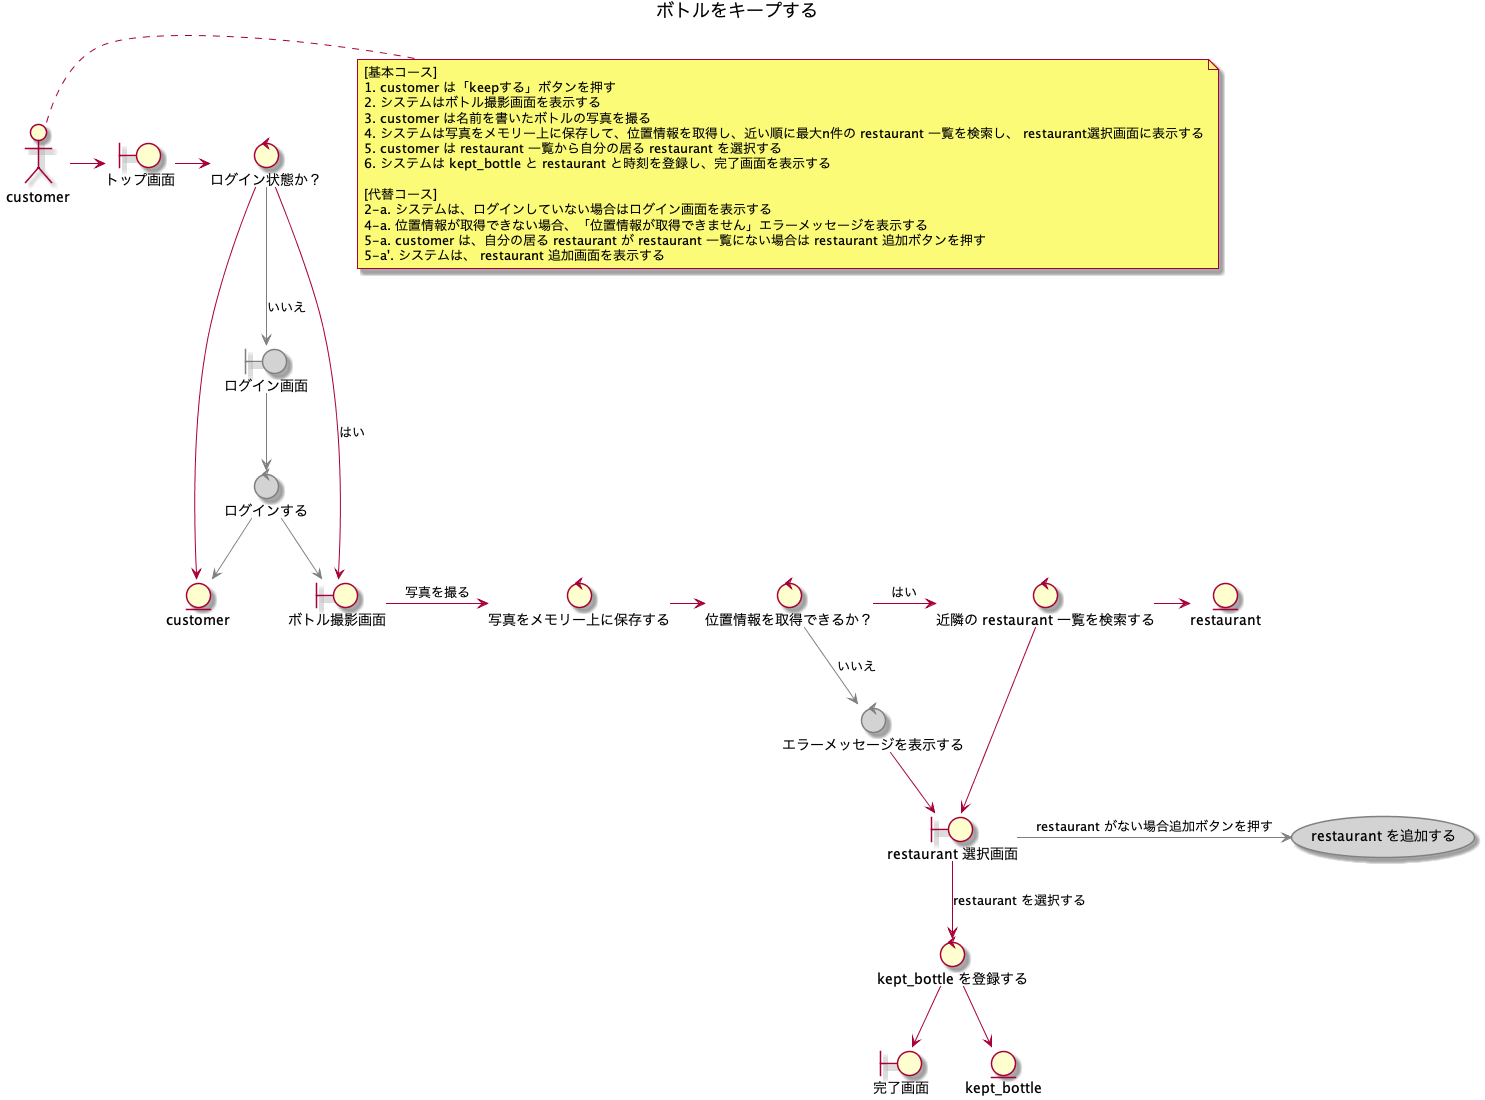

The diagram above was rendered by PlantUML. Its source (embedded in the PNG):
@startuml

title ボトルをキープする


skinparam usecase {
  BackgroundColor<< Step3 >> LightGrey
}


actor customer as customer_actor

note right
[基本コース]
1. customer は「keepする」ボタンを押す
2. システムはボトル撮影画面を表示する
3. customer は名前を書いたボトルの写真を撮る
4. システムは写真をメモリー上に保存して、位置情報を取得し、近い順に最大n件の restaurant 一覧を検索し、 restaurant選択画面に表示する
5. customer は restaurant 一覧から自分の居る restaurant を選択する
6. システムは kept_bottle と restaurant と時刻を登録し、完了画面を表示する

[代替コース]
2-a. システムは、ログインしていない場合はログイン画面を表示する
4-a. 位置情報が取得できない場合、「位置情報が取得できません」エラーメッセージを表示する
5-a. customer は、自分の居る restaurant が restaurant 一覧にない場合は restaurant 追加ボタンを押す
5-a'. システムは、 restaurant 追加画面を表示する
end note

boundary トップ画面 as top_page
boundary ログイン画面 as login_page #lightgray;line:gray
boundary ボトル撮影画面 as take_photo_page
boundary "restaurant 選択画面" as restaurant_selection_page
boundary 完了画面 as complete_page
control ログインする as login #lightgray;line:gray
control "ログイン状態か？" as check_login
control 写真をメモリー上に保存する as save_photo
control "位置情報を取得できるか？" as check_gps
control エラーメッセージを表示する as show_error #lightgray;line:gray
control "近隣の restaurant 一覧を検索する" as search_restaurant
control "kept_bottle を登録する" as save_kept_bottle
entity customer
entity restaurant
entity kept_bottle
usecase (restaurant を追加する) as add_restaurant #lightgray;line:gray

' 基本コース
customer_actor -right-> top_page
top_page -right-> check_login
check_login -right-> customer
check_login -right-> take_photo_page : はい
take_photo_page -right-> save_photo : 写真を撮る
save_photo -right-> check_gps
check_gps -right-> search_restaurant : はい
search_restaurant -right-> restaurant
search_restaurant --> restaurant_selection_page
restaurant_selection_page --> save_kept_bottle : "restaurant を選択する"
save_kept_bottle --> kept_bottle
save_kept_bottle --> complete_page

' 代替コース
check_login -down-> login_page #line:gray : いいえ
login_page -down-> login #line:gray
login --> customer #line:gray
login --> take_photo_page #line:gray
check_gps --> show_error #line:gray : いいえ
show_error --> restaurant_selection_page
restaurant_selection_page -right-> add_restaurant #line:gray : "restaurant がない場合追加ボタンを押す"



@enduml